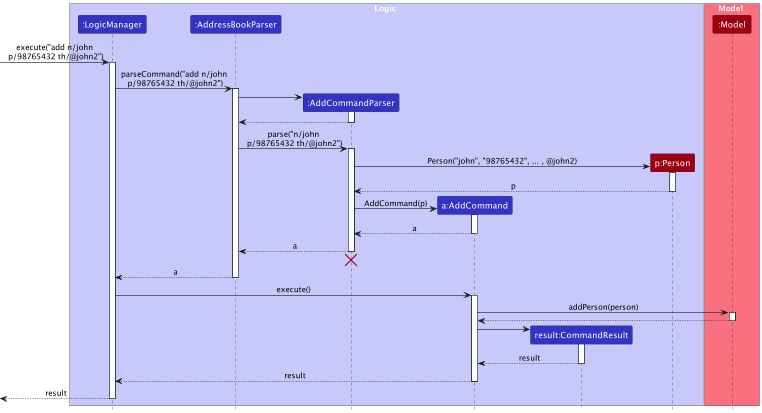

The diagram above was rendered by PlantUML. Its source (embedded in the PNG):
@startuml
!include style.puml
skinparam ArrowFontStyle plain

box Logic LOGIC_COLOR_T1
participant ":LogicManager" as LogicManager LOGIC_COLOR
participant ":AddressBookParser" as AddressBookParser LOGIC_COLOR
participant ":AddCommandParser" as AddCommandParser LOGIC_COLOR
participant "a:AddCommand" as AddCommand LOGIC_COLOR
participant "result:CommandResult" as CommandResult LOGIC_COLOR
participant "p:Person" as Person MODEL_COLOR
end box

box Model MODEL_COLOR_T1
participant ":Model" as Model MODEL_COLOR
end box

[-> LogicManager : execute("add n/john\n p/98765432 th/@john2")
activate LogicManager

LogicManager -> AddressBookParser : parseCommand("add n/john\n p/98765432 th/@john2")
activate AddressBookParser

create AddCommandParser
AddressBookParser -> AddCommandParser
activate AddCommandParser

AddCommandParser --> AddressBookParser
deactivate AddCommandParser

AddressBookParser -> AddCommandParser : parse("n/john\n p/98765432 th/@john2")
activate AddCommandParser

create Person
AddCommandParser -> Person : Person("john", "98765432", ... , @john2)
activate Person

Person --> AddCommandParser : p
deactivate Person

create AddCommand
AddCommandParser -> AddCommand : AddCommand(p)
activate AddCommand

AddCommand --> AddCommandParser : a
deactivate AddCommand

AddCommandParser --> AddressBookParser : a
deactivate AddCommandParser
'Hidden arrow to position the destroy marker below the end of the activation bar.
AddCommandParser -[hidden]-> AddressBookParser
destroy AddCommandParser

AddressBookParser --> LogicManager : a
deactivate AddressBookParser

LogicManager -> AddCommand : execute()
activate AddCommand

AddCommand -> Model : addPerson(person)
activate Model

Model --> AddCommand
deactivate Model

create CommandResult
AddCommand -> CommandResult
activate CommandResult

CommandResult --> AddCommand : result
deactivate CommandResult

AddCommand --> LogicManager : result
deactivate AddCommand

[<--LogicManager : result
deactivate LogicManager
@enduml